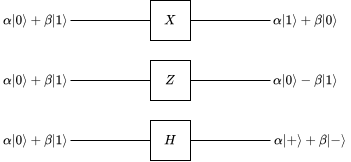

The diagram above was exported from draw.io. Its source (the exported page's mxGraphModel, read from the mxfile embedded in the PNG):
<mxGraphModel dx="858" dy="432" grid="1" gridSize="10" guides="1" tooltips="1" connect="1" arrows="1" fold="1" page="1" pageScale="1" pageWidth="1169" pageHeight="827" math="1" shadow="0">
  <root>
    <mxCell id="0" />
    <mxCell id="1" parent="0" />
    <mxCell id="hgj2tZovdbmARKAnxMXn-1" value="$$X$$" style="whiteSpace=wrap;html=1;aspect=fixed;" vertex="1" parent="1">
      <mxGeometry x="200" y="120" width="40" height="40" as="geometry" />
    </mxCell>
    <mxCell id="hgj2tZovdbmARKAnxMXn-2" value="" style="endArrow=none;html=1;rounded=0;entryX=0;entryY=0.5;entryDx=0;entryDy=0;" edge="1" parent="1" target="hgj2tZovdbmARKAnxMXn-1">
      <mxGeometry width="50" height="50" relative="1" as="geometry">
        <mxPoint x="120" y="140" as="sourcePoint" />
        <mxPoint x="220" y="150" as="targetPoint" />
      </mxGeometry>
    </mxCell>
    <mxCell id="hgj2tZovdbmARKAnxMXn-3" value="" style="endArrow=none;html=1;rounded=0;exitX=1;exitY=0.5;exitDx=0;exitDy=0;" edge="1" parent="1" source="hgj2tZovdbmARKAnxMXn-1">
      <mxGeometry width="50" height="50" relative="1" as="geometry">
        <mxPoint x="310" y="290" as="sourcePoint" />
        <mxPoint x="320" y="140" as="targetPoint" />
      </mxGeometry>
    </mxCell>
    <mxCell id="hgj2tZovdbmARKAnxMXn-4" value="$$\alpha\ket{0}+\beta\ket{1}$$" style="text;html=1;align=center;verticalAlign=middle;whiteSpace=wrap;rounded=0;" vertex="1" parent="1">
      <mxGeometry x="50" y="125" width="70" height="30" as="geometry" />
    </mxCell>
    <mxCell id="hgj2tZovdbmARKAnxMXn-5" value="$$\alpha\ket{1}+\beta\ket{0}$$" style="text;html=1;align=center;verticalAlign=middle;whiteSpace=wrap;rounded=0;" vertex="1" parent="1">
      <mxGeometry x="320" y="125" width="70" height="30" as="geometry" />
    </mxCell>
    <mxCell id="hgj2tZovdbmARKAnxMXn-6" value="$$Z$$" style="whiteSpace=wrap;html=1;aspect=fixed;" vertex="1" parent="1">
      <mxGeometry x="200" y="180" width="40" height="40" as="geometry" />
    </mxCell>
    <mxCell id="hgj2tZovdbmARKAnxMXn-7" value="" style="endArrow=none;html=1;rounded=0;entryX=0;entryY=0.5;entryDx=0;entryDy=0;" edge="1" parent="1" target="hgj2tZovdbmARKAnxMXn-6">
      <mxGeometry width="50" height="50" relative="1" as="geometry">
        <mxPoint x="120" y="200" as="sourcePoint" />
        <mxPoint x="220" y="210" as="targetPoint" />
      </mxGeometry>
    </mxCell>
    <mxCell id="hgj2tZovdbmARKAnxMXn-8" value="" style="endArrow=none;html=1;rounded=0;exitX=1;exitY=0.5;exitDx=0;exitDy=0;" edge="1" parent="1" source="hgj2tZovdbmARKAnxMXn-6">
      <mxGeometry width="50" height="50" relative="1" as="geometry">
        <mxPoint x="310" y="350" as="sourcePoint" />
        <mxPoint x="320" y="200" as="targetPoint" />
      </mxGeometry>
    </mxCell>
    <mxCell id="hgj2tZovdbmARKAnxMXn-9" value="$$\alpha\ket{0}+\beta\ket{1}$$" style="text;html=1;align=center;verticalAlign=middle;whiteSpace=wrap;rounded=0;" vertex="1" parent="1">
      <mxGeometry x="50" y="185" width="70" height="30" as="geometry" />
    </mxCell>
    <mxCell id="hgj2tZovdbmARKAnxMXn-10" value="$$\alpha\ket{0}-\beta\ket{1}$$" style="text;html=1;align=center;verticalAlign=middle;whiteSpace=wrap;rounded=0;" vertex="1" parent="1">
      <mxGeometry x="320" y="185" width="70" height="30" as="geometry" />
    </mxCell>
    <mxCell id="hgj2tZovdbmARKAnxMXn-11" value="$$H$$" style="whiteSpace=wrap;html=1;aspect=fixed;" vertex="1" parent="1">
      <mxGeometry x="200" y="240" width="40" height="40" as="geometry" />
    </mxCell>
    <mxCell id="hgj2tZovdbmARKAnxMXn-12" value="" style="endArrow=none;html=1;rounded=0;entryX=0;entryY=0.5;entryDx=0;entryDy=0;" edge="1" parent="1" target="hgj2tZovdbmARKAnxMXn-11">
      <mxGeometry width="50" height="50" relative="1" as="geometry">
        <mxPoint x="120" y="260" as="sourcePoint" />
        <mxPoint x="220" y="270" as="targetPoint" />
      </mxGeometry>
    </mxCell>
    <mxCell id="hgj2tZovdbmARKAnxMXn-13" value="" style="endArrow=none;html=1;rounded=0;exitX=1;exitY=0.5;exitDx=0;exitDy=0;" edge="1" parent="1" source="hgj2tZovdbmARKAnxMXn-11">
      <mxGeometry width="50" height="50" relative="1" as="geometry">
        <mxPoint x="310" y="410" as="sourcePoint" />
        <mxPoint x="320" y="260" as="targetPoint" />
      </mxGeometry>
    </mxCell>
    <mxCell id="hgj2tZovdbmARKAnxMXn-14" value="$$\alpha\ket{0}+\beta\ket{1}$$" style="text;html=1;align=center;verticalAlign=middle;whiteSpace=wrap;rounded=0;" vertex="1" parent="1">
      <mxGeometry x="50" y="245" width="70" height="30" as="geometry" />
    </mxCell>
    <mxCell id="hgj2tZovdbmARKAnxMXn-15" value="$$\alpha\ket{+}+\beta\ket{-}$$" style="text;html=1;align=center;verticalAlign=middle;whiteSpace=wrap;rounded=0;" vertex="1" parent="1">
      <mxGeometry x="320" y="245" width="80" height="30" as="geometry" />
    </mxCell>
  </root>
</mxGraphModel>